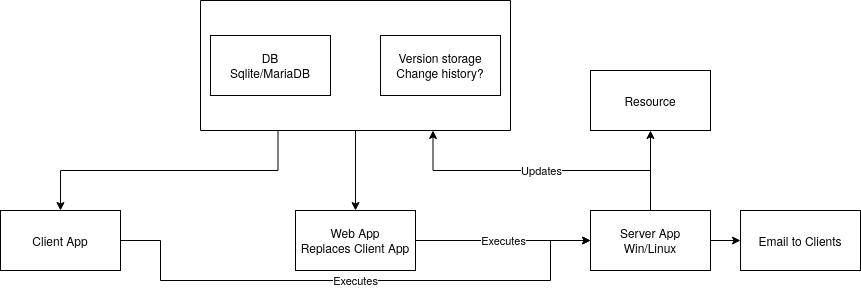

The diagram above was exported from draw.io. Its source (the exported page's mxGraphModel, read from the mxfile embedded in the PNG):
<mxGraphModel dx="1422" dy="795" grid="1" gridSize="10" guides="1" tooltips="1" connect="1" arrows="1" fold="1" page="1" pageScale="1" pageWidth="850" pageHeight="1100" math="0" shadow="0">
  <root>
    <mxCell id="0" />
    <mxCell id="1" parent="0" />
    <mxCell id="7IMYdB3gxVZvKSLrs5YM-21" value="Executes" style="edgeStyle=orthogonalEdgeStyle;rounded=0;orthogonalLoop=1;jettySize=auto;html=1;exitX=1;exitY=0.5;exitDx=0;exitDy=0;entryX=0;entryY=0.5;entryDx=0;entryDy=0;" edge="1" parent="1" source="7IMYdB3gxVZvKSLrs5YM-3" target="7IMYdB3gxVZvKSLrs5YM-4">
      <mxGeometry relative="1" as="geometry">
        <Array as="points">
          <mxPoint x="230" y="300" />
          <mxPoint x="230" y="340" />
          <mxPoint x="620" y="340" />
          <mxPoint x="620" y="300" />
        </Array>
      </mxGeometry>
    </mxCell>
    <mxCell id="7IMYdB3gxVZvKSLrs5YM-3" value="Client App" style="rounded=0;whiteSpace=wrap;html=1;" vertex="1" parent="1">
      <mxGeometry x="70" y="270" width="120" height="60" as="geometry" />
    </mxCell>
    <mxCell id="7IMYdB3gxVZvKSLrs5YM-14" value="Updates" style="edgeStyle=orthogonalEdgeStyle;rounded=0;orthogonalLoop=1;jettySize=auto;html=1;exitX=0.5;exitY=0;exitDx=0;exitDy=0;entryX=0.75;entryY=1;entryDx=0;entryDy=0;" edge="1" parent="1" source="7IMYdB3gxVZvKSLrs5YM-4" target="7IMYdB3gxVZvKSLrs5YM-13">
      <mxGeometry relative="1" as="geometry" />
    </mxCell>
    <mxCell id="7IMYdB3gxVZvKSLrs5YM-16" value="" style="edgeStyle=orthogonalEdgeStyle;rounded=0;orthogonalLoop=1;jettySize=auto;html=1;" edge="1" parent="1" source="7IMYdB3gxVZvKSLrs5YM-4" target="7IMYdB3gxVZvKSLrs5YM-15">
      <mxGeometry relative="1" as="geometry" />
    </mxCell>
    <mxCell id="7IMYdB3gxVZvKSLrs5YM-26" value="" style="edgeStyle=orthogonalEdgeStyle;rounded=0;orthogonalLoop=1;jettySize=auto;html=1;" edge="1" parent="1" source="7IMYdB3gxVZvKSLrs5YM-4" target="7IMYdB3gxVZvKSLrs5YM-25">
      <mxGeometry relative="1" as="geometry" />
    </mxCell>
    <mxCell id="7IMYdB3gxVZvKSLrs5YM-4" value="&lt;div&gt;Server App&lt;/div&gt;Win/Linux" style="rounded=0;whiteSpace=wrap;html=1;" vertex="1" parent="1">
      <mxGeometry x="660" y="270" width="120" height="60" as="geometry" />
    </mxCell>
    <mxCell id="7IMYdB3gxVZvKSLrs5YM-23" style="edgeStyle=orthogonalEdgeStyle;rounded=0;orthogonalLoop=1;jettySize=auto;html=1;exitX=0.25;exitY=1;exitDx=0;exitDy=0;entryX=0.5;entryY=0;entryDx=0;entryDy=0;" edge="1" parent="1" source="7IMYdB3gxVZvKSLrs5YM-13" target="7IMYdB3gxVZvKSLrs5YM-3">
      <mxGeometry relative="1" as="geometry" />
    </mxCell>
    <mxCell id="7IMYdB3gxVZvKSLrs5YM-24" style="edgeStyle=orthogonalEdgeStyle;rounded=0;orthogonalLoop=1;jettySize=auto;html=1;exitX=0.5;exitY=1;exitDx=0;exitDy=0;entryX=0.5;entryY=0;entryDx=0;entryDy=0;" edge="1" parent="1" source="7IMYdB3gxVZvKSLrs5YM-13" target="7IMYdB3gxVZvKSLrs5YM-17">
      <mxGeometry relative="1" as="geometry" />
    </mxCell>
    <mxCell id="7IMYdB3gxVZvKSLrs5YM-13" value="" style="swimlane;startSize=0;" vertex="1" parent="1">
      <mxGeometry x="270" y="60" width="310" height="130" as="geometry" />
    </mxCell>
    <mxCell id="7IMYdB3gxVZvKSLrs5YM-1" value="&lt;div&gt;DB&lt;/div&gt;Sqlite/MariaDB" style="rounded=0;whiteSpace=wrap;html=1;" vertex="1" parent="7IMYdB3gxVZvKSLrs5YM-13">
      <mxGeometry x="10" y="35" width="120" height="60" as="geometry" />
    </mxCell>
    <mxCell id="7IMYdB3gxVZvKSLrs5YM-2" value="&lt;div&gt;Version storage&lt;/div&gt;Change history?" style="rounded=0;whiteSpace=wrap;html=1;" vertex="1" parent="7IMYdB3gxVZvKSLrs5YM-13">
      <mxGeometry x="180" y="35" width="120" height="60" as="geometry" />
    </mxCell>
    <mxCell id="7IMYdB3gxVZvKSLrs5YM-15" value="&lt;div&gt;Email to Clients&lt;/div&gt;" style="whiteSpace=wrap;html=1;rounded=0;" vertex="1" parent="1">
      <mxGeometry x="810" y="270" width="120" height="60" as="geometry" />
    </mxCell>
    <mxCell id="7IMYdB3gxVZvKSLrs5YM-20" value="Executes" style="edgeStyle=orthogonalEdgeStyle;rounded=0;orthogonalLoop=1;jettySize=auto;html=1;exitX=1;exitY=0.5;exitDx=0;exitDy=0;entryX=0;entryY=0.5;entryDx=0;entryDy=0;" edge="1" parent="1" source="7IMYdB3gxVZvKSLrs5YM-17" target="7IMYdB3gxVZvKSLrs5YM-4">
      <mxGeometry relative="1" as="geometry" />
    </mxCell>
    <mxCell id="7IMYdB3gxVZvKSLrs5YM-17" value="&lt;div&gt;Web App&lt;/div&gt;Replaces Client App" style="rounded=0;whiteSpace=wrap;html=1;" vertex="1" parent="1">
      <mxGeometry x="365" y="270" width="120" height="60" as="geometry" />
    </mxCell>
    <mxCell id="7IMYdB3gxVZvKSLrs5YM-25" value="Resource" style="whiteSpace=wrap;html=1;rounded=0;" vertex="1" parent="1">
      <mxGeometry x="660" y="130" width="120" height="60" as="geometry" />
    </mxCell>
  </root>
</mxGraphModel>